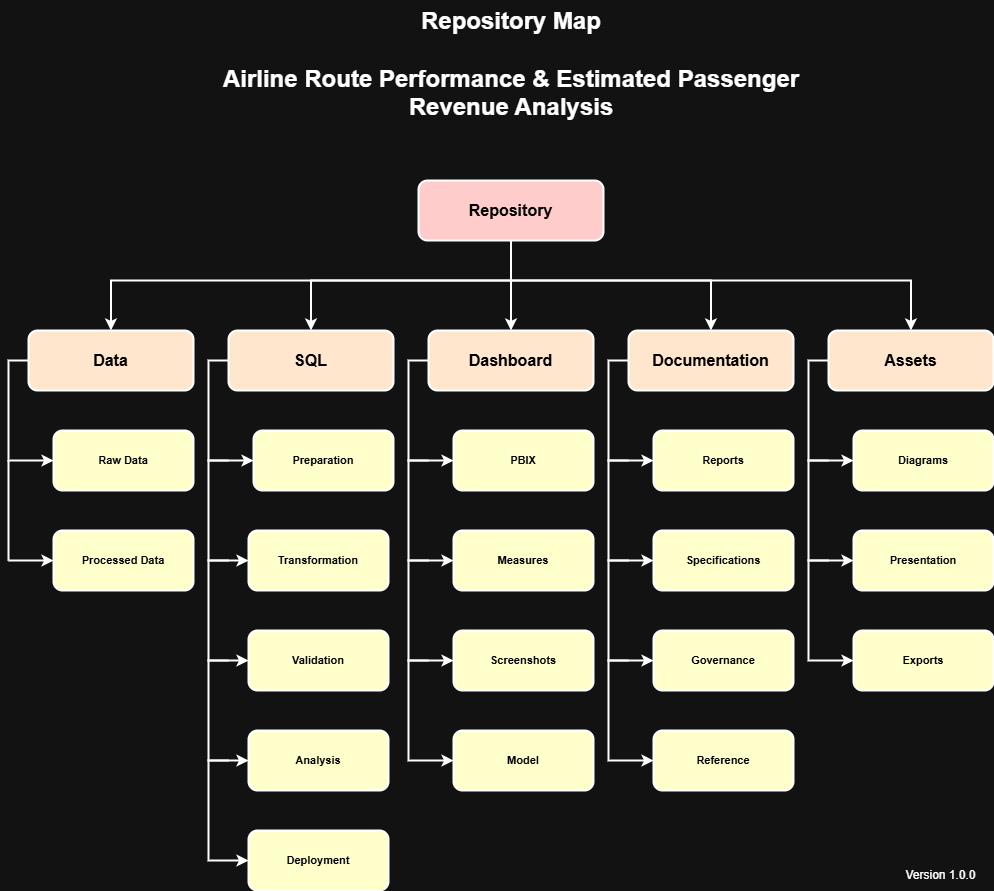

The diagram above was exported from draw.io. Its source (the exported page's mxGraphModel, read from the mxfile embedded in the PNG):
<mxGraphModel dx="1407" dy="2053" grid="1" gridSize="10" guides="1" tooltips="1" connect="1" arrows="1" fold="1" page="1" pageScale="1" pageWidth="850" pageHeight="1100" math="0" shadow="0">
  <root>
    <mxCell id="0" />
    <mxCell id="1" parent="0" />
    <mxCell id="DDiuTdhhdvMpus2I8tTm-62" edge="1" parent="1" source="DDiuTdhhdvMpus2I8tTm-1" style="edgeStyle=orthogonalEdgeStyle;rounded=0;orthogonalLoop=1;jettySize=auto;html=1;strokeWidth=2;fontColor=light-dark(#000000,#000000);" target="DDiuTdhhdvMpus2I8tTm-3">
      <mxGeometry relative="1" as="geometry">
        <Array as="points">
          <mxPoint x="522.5" y="150" />
          <mxPoint x="122.5" y="150" />
        </Array>
      </mxGeometry>
    </mxCell>
    <mxCell id="DDiuTdhhdvMpus2I8tTm-63" edge="1" parent="1" source="DDiuTdhhdvMpus2I8tTm-1" style="edgeStyle=orthogonalEdgeStyle;rounded=0;orthogonalLoop=1;jettySize=auto;html=1;entryX=0.5;entryY=0;entryDx=0;entryDy=0;strokeWidth=2;fontColor=light-dark(#000000,#000000);" target="DDiuTdhhdvMpus2I8tTm-4">
      <mxGeometry relative="1" as="geometry">
        <Array as="points">
          <mxPoint x="522.5" y="150" />
          <mxPoint x="322.5" y="150" />
        </Array>
      </mxGeometry>
    </mxCell>
    <mxCell id="DDiuTdhhdvMpus2I8tTm-64" edge="1" parent="1" source="DDiuTdhhdvMpus2I8tTm-1" style="edgeStyle=orthogonalEdgeStyle;rounded=0;orthogonalLoop=1;jettySize=auto;html=1;entryX=0.5;entryY=0;entryDx=0;entryDy=0;strokeWidth=2;fontColor=light-dark(#000000,#000000);" target="DDiuTdhhdvMpus2I8tTm-5">
      <mxGeometry relative="1" as="geometry" />
    </mxCell>
    <mxCell id="DDiuTdhhdvMpus2I8tTm-65" edge="1" parent="1" source="DDiuTdhhdvMpus2I8tTm-1" style="edgeStyle=orthogonalEdgeStyle;rounded=0;orthogonalLoop=1;jettySize=auto;html=1;strokeWidth=2;fontColor=light-dark(#000000,#000000);" target="DDiuTdhhdvMpus2I8tTm-37">
      <mxGeometry relative="1" as="geometry">
        <Array as="points">
          <mxPoint x="522.5" y="150" />
          <mxPoint x="722.5" y="150" />
        </Array>
      </mxGeometry>
    </mxCell>
    <mxCell id="DDiuTdhhdvMpus2I8tTm-66" edge="1" parent="1" source="DDiuTdhhdvMpus2I8tTm-1" style="edgeStyle=orthogonalEdgeStyle;rounded=0;orthogonalLoop=1;jettySize=auto;html=1;strokeWidth=2;fontColor=light-dark(#000000,#000000);" target="DDiuTdhhdvMpus2I8tTm-47">
      <mxGeometry relative="1" as="geometry">
        <Array as="points">
          <mxPoint x="522.5" y="150" />
          <mxPoint x="922.5" y="150" />
        </Array>
      </mxGeometry>
    </mxCell>
    <mxCell id="DDiuTdhhdvMpus2I8tTm-1" parent="1" style="rounded=1;whiteSpace=wrap;html=1;strokeWidth=2;fontSize=16;fontStyle=1;fontColor=light-dark(#000000,#000000);fillColor=light-dark(#FFFFFF,#FFCCCC);" value="&lt;font&gt;&lt;span&gt;Repository&lt;/span&gt;&lt;/font&gt;" vertex="1">
      <mxGeometry height="60" width="185" x="430" y="50" as="geometry" />
    </mxCell>
    <mxCell id="DDiuTdhhdvMpus2I8tTm-7" edge="1" parent="1" source="DDiuTdhhdvMpus2I8tTm-3" style="edgeStyle=orthogonalEdgeStyle;rounded=0;orthogonalLoop=1;jettySize=auto;html=1;entryX=0;entryY=0.5;entryDx=0;entryDy=0;strokeWidth=2;fontColor=light-dark(#000000,#000000);" target="DDiuTdhhdvMpus2I8tTm-6">
      <mxGeometry relative="1" as="geometry">
        <Array as="points">
          <mxPoint x="20" y="230.03" />
          <mxPoint x="20" y="330.03" />
        </Array>
      </mxGeometry>
    </mxCell>
    <mxCell id="DDiuTdhhdvMpus2I8tTm-3" parent="1" style="rounded=1;whiteSpace=wrap;html=1;strokeWidth=2;fontColor=light-dark(#000000,#000000);fillColor=light-dark(#FFFFFF,#FFE6CC);" value="&lt;font style=&quot;font-size: 16px;&quot;&gt;&lt;b&gt;Data&lt;/b&gt;&lt;/font&gt;" vertex="1">
      <mxGeometry height="60" width="165" x="40" y="200" as="geometry" />
    </mxCell>
    <mxCell id="DDiuTdhhdvMpus2I8tTm-20" edge="1" parent="1" source="DDiuTdhhdvMpus2I8tTm-4" style="edgeStyle=orthogonalEdgeStyle;rounded=0;orthogonalLoop=1;jettySize=auto;html=1;entryX=0;entryY=0.5;entryDx=0;entryDy=0;strokeWidth=2;fontColor=light-dark(#000000,#000000);" target="DDiuTdhhdvMpus2I8tTm-19">
      <mxGeometry relative="1" as="geometry">
        <Array as="points">
          <mxPoint x="220" y="230.03" />
          <mxPoint x="220" y="330.03" />
        </Array>
      </mxGeometry>
    </mxCell>
    <mxCell id="DDiuTdhhdvMpus2I8tTm-4" parent="1" style="rounded=1;whiteSpace=wrap;html=1;strokeWidth=2;fontColor=light-dark(#000000,#000000);fillColor=light-dark(#FFFFFF,#FFE6CC);" value="&lt;font style=&quot;font-size: 16px;&quot;&gt;&lt;b&gt;SQL&lt;/b&gt;&lt;/font&gt;" vertex="1">
      <mxGeometry height="60" width="165" x="240" y="200" as="geometry" />
    </mxCell>
    <mxCell id="DDiuTdhhdvMpus2I8tTm-5" parent="1" style="rounded=1;whiteSpace=wrap;html=1;strokeWidth=2;fontColor=light-dark(#000000,#000000);fillColor=light-dark(#FFFFFF,#FFE6CC);" value="&lt;font style=&quot;font-size: 16px;&quot;&gt;&lt;b&gt;Dashboard&lt;/b&gt;&lt;/font&gt;" vertex="1">
      <mxGeometry height="60" width="165" x="440" y="200" as="geometry" />
    </mxCell>
    <mxCell id="DDiuTdhhdvMpus2I8tTm-6" parent="1" style="rounded=1;whiteSpace=wrap;html=1;strokeWidth=2;fontSize=11;fontColor=light-dark(#000000,#000000);fillColor=light-dark(#FFFFFF,#FFFFCC);" value="&lt;font&gt;&lt;b&gt;Raw Data&lt;/b&gt;&lt;/font&gt;" vertex="1">
      <mxGeometry height="60" width="140" x="65" y="300" as="geometry" />
    </mxCell>
    <mxCell id="DDiuTdhhdvMpus2I8tTm-9" parent="1" style="rounded=1;whiteSpace=wrap;html=1;strokeWidth=2;fontSize=11;fontColor=light-dark(#000000,#000000);fillColor=light-dark(#FFFFFF,#FFFFCC);" value="&lt;font&gt;&lt;b&gt;Processed Data&lt;/b&gt;&lt;/font&gt;" vertex="1">
      <mxGeometry height="60" width="140" x="65" y="400" as="geometry" />
    </mxCell>
    <mxCell id="DDiuTdhhdvMpus2I8tTm-14" edge="1" parent="1" style="endArrow=none;html=1;rounded=0;strokeWidth=2;fontColor=light-dark(#000000,#000000);" value="">
      <mxGeometry height="50" relative="1" width="50" as="geometry">
        <mxPoint x="20" y="430" as="sourcePoint" />
        <mxPoint x="20" y="330" as="targetPoint" />
      </mxGeometry>
    </mxCell>
    <mxCell id="DDiuTdhhdvMpus2I8tTm-15" edge="1" parent="1" style="endArrow=classic;html=1;rounded=0;entryX=0;entryY=0.5;entryDx=0;entryDy=0;endFill=1;strokeWidth=2;fontColor=light-dark(#000000,#000000);" target="DDiuTdhhdvMpus2I8tTm-9" value="">
      <mxGeometry height="50" relative="1" width="50" as="geometry">
        <mxPoint x="20" y="430" as="sourcePoint" />
        <mxPoint x="70" y="460" as="targetPoint" />
      </mxGeometry>
    </mxCell>
    <mxCell id="DDiuTdhhdvMpus2I8tTm-19" parent="1" style="rounded=1;whiteSpace=wrap;html=1;strokeWidth=2;fontSize=11;fontColor=light-dark(#000000,#000000);fillColor=light-dark(#FFFFFF,#FFFFCC);" value="&lt;font&gt;&lt;b&gt;Preparation&lt;/b&gt;&lt;/font&gt;" vertex="1">
      <mxGeometry height="60" width="140" x="265" y="300" as="geometry" />
    </mxCell>
    <mxCell id="DDiuTdhhdvMpus2I8tTm-21" parent="1" style="rounded=1;whiteSpace=wrap;html=1;strokeWidth=2;fontSize=11;fontColor=light-dark(#000000,#000000);fillColor=light-dark(#FFFFFF,#FFFFCC);" value="&lt;font&gt;&lt;b&gt;Transformation&lt;/b&gt;&lt;/font&gt;" vertex="1">
      <mxGeometry height="60" width="140" x="260" y="400" as="geometry" />
    </mxCell>
    <mxCell id="DDiuTdhhdvMpus2I8tTm-22" parent="1" style="rounded=1;whiteSpace=wrap;html=1;strokeWidth=2;fontSize=11;fontColor=light-dark(#000000,#000000);fillColor=light-dark(#FFFFFF,#FFFFCC);" value="&lt;font&gt;&lt;b&gt;Validation&lt;/b&gt;&lt;/font&gt;" vertex="1">
      <mxGeometry height="60" width="140" x="260" y="500" as="geometry" />
    </mxCell>
    <mxCell id="DDiuTdhhdvMpus2I8tTm-23" parent="1" style="rounded=1;whiteSpace=wrap;html=1;strokeWidth=2;fontSize=11;fontColor=light-dark(#000000,#000000);fillColor=light-dark(#FFFFFF,#FFFFCC);" value="&lt;font&gt;&lt;b&gt;Analysis&lt;/b&gt;&lt;/font&gt;" vertex="1">
      <mxGeometry height="60" width="140" x="260" y="600" as="geometry" />
    </mxCell>
    <mxCell id="DDiuTdhhdvMpus2I8tTm-24" parent="1" style="rounded=1;whiteSpace=wrap;html=1;strokeWidth=2;fontSize=11;fontColor=light-dark(#000000,#000000);fillColor=light-dark(#FFFFFF,#FFFFCC);" value="&lt;font&gt;&lt;b&gt;Deployment&lt;/b&gt;&lt;/font&gt;" vertex="1">
      <mxGeometry height="60" width="140" x="260" y="700" as="geometry" />
    </mxCell>
    <mxCell id="DDiuTdhhdvMpus2I8tTm-25" edge="1" parent="1" style="edgeStyle=orthogonalEdgeStyle;rounded=0;orthogonalLoop=1;jettySize=auto;html=1;strokeWidth=2;fontColor=light-dark(#000000,#000000);">
      <mxGeometry relative="1" as="geometry">
        <Array as="points">
          <mxPoint x="220" y="330.03" />
          <mxPoint x="220" y="430.03" />
        </Array>
        <mxPoint x="240" y="330" as="sourcePoint" />
        <mxPoint x="260" y="430" as="targetPoint" />
      </mxGeometry>
    </mxCell>
    <mxCell id="DDiuTdhhdvMpus2I8tTm-26" edge="1" parent="1" style="edgeStyle=orthogonalEdgeStyle;rounded=0;orthogonalLoop=1;jettySize=auto;html=1;strokeWidth=2;fontColor=light-dark(#000000,#000000);">
      <mxGeometry relative="1" as="geometry">
        <Array as="points">
          <mxPoint x="220" y="430.03" />
          <mxPoint x="220" y="530.03" />
        </Array>
        <mxPoint x="240" y="430" as="sourcePoint" />
        <mxPoint x="260" y="530" as="targetPoint" />
      </mxGeometry>
    </mxCell>
    <mxCell id="DDiuTdhhdvMpus2I8tTm-27" edge="1" parent="1" style="edgeStyle=orthogonalEdgeStyle;rounded=0;orthogonalLoop=1;jettySize=auto;html=1;strokeWidth=2;fontColor=light-dark(#000000,#000000);">
      <mxGeometry relative="1" as="geometry">
        <Array as="points">
          <mxPoint x="220" y="530.03" />
          <mxPoint x="220" y="630.03" />
        </Array>
        <mxPoint x="240" y="530" as="sourcePoint" />
        <mxPoint x="260" y="630" as="targetPoint" />
      </mxGeometry>
    </mxCell>
    <mxCell id="DDiuTdhhdvMpus2I8tTm-28" edge="1" parent="1" style="edgeStyle=orthogonalEdgeStyle;rounded=0;orthogonalLoop=1;jettySize=auto;html=1;strokeWidth=2;fontColor=light-dark(#000000,#000000);">
      <mxGeometry relative="1" as="geometry">
        <Array as="points">
          <mxPoint x="220" y="630.03" />
          <mxPoint x="220" y="730.03" />
        </Array>
        <mxPoint x="240" y="630" as="sourcePoint" />
        <mxPoint x="260" y="730" as="targetPoint" />
      </mxGeometry>
    </mxCell>
    <mxCell id="DDiuTdhhdvMpus2I8tTm-29" edge="1" parent="1" style="edgeStyle=orthogonalEdgeStyle;rounded=0;orthogonalLoop=1;jettySize=auto;html=1;entryX=0;entryY=0.5;entryDx=0;entryDy=0;strokeWidth=2;fontColor=light-dark(#000000,#000000);" target="DDiuTdhhdvMpus2I8tTm-30">
      <mxGeometry relative="1" as="geometry">
        <Array as="points">
          <mxPoint x="420" y="230.02999999999997" />
          <mxPoint x="420" y="330.03" />
        </Array>
        <mxPoint x="440" y="230" as="sourcePoint" />
      </mxGeometry>
    </mxCell>
    <mxCell id="DDiuTdhhdvMpus2I8tTm-30" parent="1" style="rounded=1;whiteSpace=wrap;html=1;strokeWidth=2;fontSize=11;fontColor=light-dark(#000000,#000000);fillColor=light-dark(#FFFFFF,#FFFFCC);" value="&lt;font&gt;&lt;b&gt;PBIX&lt;/b&gt;&lt;/font&gt;" vertex="1">
      <mxGeometry height="60" width="140" x="465" y="300" as="geometry" />
    </mxCell>
    <mxCell id="DDiuTdhhdvMpus2I8tTm-31" edge="1" parent="1" style="edgeStyle=orthogonalEdgeStyle;rounded=0;orthogonalLoop=1;jettySize=auto;html=1;entryX=0;entryY=0.5;entryDx=0;entryDy=0;strokeWidth=2;fontColor=light-dark(#000000,#000000);" target="DDiuTdhhdvMpus2I8tTm-32">
      <mxGeometry relative="1" as="geometry">
        <Array as="points">
          <mxPoint x="420" y="330.03" />
          <mxPoint x="420" y="430.03" />
        </Array>
        <mxPoint x="440" y="330" as="sourcePoint" />
      </mxGeometry>
    </mxCell>
    <mxCell id="DDiuTdhhdvMpus2I8tTm-32" parent="1" style="rounded=1;whiteSpace=wrap;html=1;strokeWidth=2;fontSize=11;fontColor=light-dark(#000000,#000000);fillColor=light-dark(#FFFFFF,#FFFFCC);" value="&lt;b&gt;Measures&lt;/b&gt;" vertex="1">
      <mxGeometry height="60" width="140" x="465" y="400" as="geometry" />
    </mxCell>
    <mxCell id="DDiuTdhhdvMpus2I8tTm-33" edge="1" parent="1" style="edgeStyle=orthogonalEdgeStyle;rounded=0;orthogonalLoop=1;jettySize=auto;html=1;entryX=0;entryY=0.5;entryDx=0;entryDy=0;strokeWidth=2;fontColor=light-dark(#000000,#000000);" target="DDiuTdhhdvMpus2I8tTm-34">
      <mxGeometry relative="1" as="geometry">
        <Array as="points">
          <mxPoint x="420" y="430.03" />
          <mxPoint x="420" y="530.03" />
        </Array>
        <mxPoint x="440" y="430" as="sourcePoint" />
      </mxGeometry>
    </mxCell>
    <mxCell id="DDiuTdhhdvMpus2I8tTm-34" parent="1" style="rounded=1;whiteSpace=wrap;html=1;strokeWidth=2;fontSize=11;fontColor=light-dark(#000000,#000000);fillColor=light-dark(#FFFFFF,#FFFFCC);" value="&lt;font&gt;&lt;b&gt;Screenshots&lt;/b&gt;&lt;/font&gt;" vertex="1">
      <mxGeometry height="60" width="140" x="465" y="500" as="geometry" />
    </mxCell>
    <mxCell id="DDiuTdhhdvMpus2I8tTm-35" edge="1" parent="1" style="edgeStyle=orthogonalEdgeStyle;rounded=0;orthogonalLoop=1;jettySize=auto;html=1;entryX=0;entryY=0.5;entryDx=0;entryDy=0;strokeWidth=2;fontColor=light-dark(#000000,#000000);" target="DDiuTdhhdvMpus2I8tTm-36">
      <mxGeometry relative="1" as="geometry">
        <Array as="points">
          <mxPoint x="420" y="530.03" />
          <mxPoint x="420" y="630.03" />
        </Array>
        <mxPoint x="440" y="530" as="sourcePoint" />
      </mxGeometry>
    </mxCell>
    <mxCell id="DDiuTdhhdvMpus2I8tTm-36" parent="1" style="rounded=1;whiteSpace=wrap;html=1;strokeWidth=2;fontSize=11;fontColor=light-dark(#000000,#000000);fillColor=light-dark(#FFFFFF,#FFFFCC);" value="&lt;font&gt;&lt;b&gt;Model&lt;/b&gt;&lt;/font&gt;" vertex="1">
      <mxGeometry height="60" width="140" x="465" y="600" as="geometry" />
    </mxCell>
    <mxCell id="DDiuTdhhdvMpus2I8tTm-37" parent="1" style="rounded=1;whiteSpace=wrap;html=1;strokeWidth=2;fontColor=light-dark(#000000,#000000);fillColor=light-dark(#FFFFFF,#FFE6CC);" value="&lt;font style=&quot;font-size: 16px;&quot;&gt;&lt;b&gt;Documentation&lt;/b&gt;&lt;/font&gt;" vertex="1">
      <mxGeometry height="60" width="165" x="640" y="200" as="geometry" />
    </mxCell>
    <mxCell id="DDiuTdhhdvMpus2I8tTm-38" edge="1" parent="1" style="edgeStyle=orthogonalEdgeStyle;rounded=0;orthogonalLoop=1;jettySize=auto;html=1;entryX=0;entryY=0.5;entryDx=0;entryDy=0;strokeWidth=2;fontColor=light-dark(#000000,#000000);" target="DDiuTdhhdvMpus2I8tTm-39">
      <mxGeometry relative="1" as="geometry">
        <Array as="points">
          <mxPoint x="620" y="230.02999999999997" />
          <mxPoint x="620" y="330.03" />
        </Array>
        <mxPoint x="640" y="230" as="sourcePoint" />
      </mxGeometry>
    </mxCell>
    <mxCell id="DDiuTdhhdvMpus2I8tTm-39" parent="1" style="rounded=1;whiteSpace=wrap;html=1;strokeWidth=2;fontSize=11;fontColor=light-dark(#000000,#000000);fillColor=light-dark(#FFFFFF,#FFFFCC);" value="&lt;font&gt;&lt;b&gt;Reports&lt;/b&gt;&lt;/font&gt;" vertex="1">
      <mxGeometry height="60" width="140" x="665" y="300" as="geometry" />
    </mxCell>
    <mxCell id="DDiuTdhhdvMpus2I8tTm-40" edge="1" parent="1" style="edgeStyle=orthogonalEdgeStyle;rounded=0;orthogonalLoop=1;jettySize=auto;html=1;entryX=0;entryY=0.5;entryDx=0;entryDy=0;strokeWidth=2;fontColor=light-dark(#000000,#000000);" target="DDiuTdhhdvMpus2I8tTm-41">
      <mxGeometry relative="1" as="geometry">
        <Array as="points">
          <mxPoint x="620" y="330.03" />
          <mxPoint x="620" y="430.03" />
        </Array>
        <mxPoint x="640" y="330" as="sourcePoint" />
      </mxGeometry>
    </mxCell>
    <mxCell id="DDiuTdhhdvMpus2I8tTm-41" parent="1" style="rounded=1;whiteSpace=wrap;html=1;strokeWidth=2;fontSize=11;fontColor=light-dark(#000000,#000000);fillColor=light-dark(#FFFFFF,#FFFFCC);" value="&lt;b&gt;Specifications&lt;/b&gt;" vertex="1">
      <mxGeometry height="60" width="140" x="665" y="400" as="geometry" />
    </mxCell>
    <mxCell id="DDiuTdhhdvMpus2I8tTm-42" edge="1" parent="1" style="edgeStyle=orthogonalEdgeStyle;rounded=0;orthogonalLoop=1;jettySize=auto;html=1;entryX=0;entryY=0.5;entryDx=0;entryDy=0;strokeWidth=2;fontColor=light-dark(#000000,#000000);" target="DDiuTdhhdvMpus2I8tTm-43">
      <mxGeometry relative="1" as="geometry">
        <Array as="points">
          <mxPoint x="620" y="430.03" />
          <mxPoint x="620" y="530.03" />
        </Array>
        <mxPoint x="640" y="430" as="sourcePoint" />
      </mxGeometry>
    </mxCell>
    <mxCell id="DDiuTdhhdvMpus2I8tTm-43" parent="1" style="rounded=1;whiteSpace=wrap;html=1;strokeWidth=2;fontSize=11;fontColor=light-dark(#000000,#000000);fillColor=light-dark(#FFFFFF,#FFFFCC);" value="&lt;font&gt;&lt;b&gt;Governance&lt;/b&gt;&lt;/font&gt;" vertex="1">
      <mxGeometry height="60" width="140" x="665" y="500" as="geometry" />
    </mxCell>
    <mxCell id="DDiuTdhhdvMpus2I8tTm-44" edge="1" parent="1" style="edgeStyle=orthogonalEdgeStyle;rounded=0;orthogonalLoop=1;jettySize=auto;html=1;entryX=0;entryY=0.5;entryDx=0;entryDy=0;strokeWidth=2;fontColor=light-dark(#000000,#000000);" target="DDiuTdhhdvMpus2I8tTm-45">
      <mxGeometry relative="1" as="geometry">
        <Array as="points">
          <mxPoint x="620" y="530.03" />
          <mxPoint x="620" y="630.03" />
        </Array>
        <mxPoint x="640" y="530" as="sourcePoint" />
      </mxGeometry>
    </mxCell>
    <mxCell id="DDiuTdhhdvMpus2I8tTm-45" parent="1" style="rounded=1;whiteSpace=wrap;html=1;strokeWidth=2;fontSize=11;fontColor=light-dark(#000000,#000000);fillColor=light-dark(#FFFFFF,#FFFFCC);" value="&lt;font&gt;&lt;b&gt;Reference&lt;/b&gt;&lt;/font&gt;" vertex="1">
      <mxGeometry height="60" width="140" x="665" y="600" as="geometry" />
    </mxCell>
    <mxCell id="DDiuTdhhdvMpus2I8tTm-47" parent="1" style="rounded=1;whiteSpace=wrap;html=1;strokeWidth=2;fontColor=light-dark(#000000,#000000);fillColor=light-dark(#FFFFFF,#FFE6CC);" value="&lt;font style=&quot;font-size: 16px;&quot;&gt;&lt;b&gt;Assets&lt;/b&gt;&lt;/font&gt;" vertex="1">
      <mxGeometry height="60" width="165" x="840" y="200" as="geometry" />
    </mxCell>
    <mxCell id="DDiuTdhhdvMpus2I8tTm-48" edge="1" parent="1" style="edgeStyle=orthogonalEdgeStyle;rounded=0;orthogonalLoop=1;jettySize=auto;html=1;entryX=0;entryY=0.5;entryDx=0;entryDy=0;strokeWidth=2;fontColor=light-dark(#000000,#000000);" target="DDiuTdhhdvMpus2I8tTm-49">
      <mxGeometry relative="1" as="geometry">
        <Array as="points">
          <mxPoint x="820" y="230.02999999999997" />
          <mxPoint x="820" y="330.03" />
        </Array>
        <mxPoint x="840" y="230" as="sourcePoint" />
      </mxGeometry>
    </mxCell>
    <mxCell id="DDiuTdhhdvMpus2I8tTm-49" parent="1" style="rounded=1;whiteSpace=wrap;html=1;strokeWidth=2;fontSize=11;fontColor=light-dark(#000000,#000000);fillColor=light-dark(#FFFFFF,#FFFFCC);" value="&lt;font&gt;&lt;b&gt;Diagrams&lt;/b&gt;&lt;/font&gt;" vertex="1">
      <mxGeometry height="60" width="140" x="865" y="300" as="geometry" />
    </mxCell>
    <mxCell id="DDiuTdhhdvMpus2I8tTm-50" edge="1" parent="1" style="edgeStyle=orthogonalEdgeStyle;rounded=0;orthogonalLoop=1;jettySize=auto;html=1;entryX=0;entryY=0.5;entryDx=0;entryDy=0;strokeWidth=2;fontColor=light-dark(#000000,#000000);" target="DDiuTdhhdvMpus2I8tTm-51">
      <mxGeometry relative="1" as="geometry">
        <Array as="points">
          <mxPoint x="820" y="330.03" />
          <mxPoint x="820" y="430.03" />
        </Array>
        <mxPoint x="840" y="330" as="sourcePoint" />
      </mxGeometry>
    </mxCell>
    <mxCell id="DDiuTdhhdvMpus2I8tTm-51" parent="1" style="rounded=1;whiteSpace=wrap;html=1;strokeWidth=2;fontSize=11;fontColor=light-dark(#000000,#000000);fillColor=light-dark(#FFFFFF,#FFFFCC);" value="&lt;b&gt;Presentation&lt;/b&gt;" vertex="1">
      <mxGeometry height="60" width="140" x="865" y="400" as="geometry" />
    </mxCell>
    <mxCell id="DDiuTdhhdvMpus2I8tTm-52" edge="1" parent="1" style="edgeStyle=orthogonalEdgeStyle;rounded=0;orthogonalLoop=1;jettySize=auto;html=1;entryX=0;entryY=0.5;entryDx=0;entryDy=0;strokeWidth=2;fontColor=light-dark(#000000,#000000);" target="DDiuTdhhdvMpus2I8tTm-53">
      <mxGeometry relative="1" as="geometry">
        <Array as="points">
          <mxPoint x="820" y="430.03" />
          <mxPoint x="820" y="530.03" />
        </Array>
        <mxPoint x="840" y="430" as="sourcePoint" />
      </mxGeometry>
    </mxCell>
    <mxCell id="DDiuTdhhdvMpus2I8tTm-53" parent="1" style="rounded=1;whiteSpace=wrap;html=1;strokeWidth=2;fontSize=11;fontColor=light-dark(#000000,#000000);fillColor=light-dark(#FFFFFF,#FFFFCC);" value="&lt;font&gt;&lt;b&gt;Exports&lt;/b&gt;&lt;/font&gt;" vertex="1">
      <mxGeometry height="60" width="140" x="865" y="500" as="geometry" />
    </mxCell>
    <mxCell id="DDiuTdhhdvMpus2I8tTm-67" parent="1" style="text;html=1;whiteSpace=wrap;overflow=hidden;rounded=0;align=center;" value="&lt;h1 style=&quot;margin-top: 0px;&quot;&gt;Repository Map&lt;br&gt;&lt;br&gt;Airline Route Performance &amp;amp; Estimated Passenger Revenue Analysis&lt;/h1&gt;" vertex="1">
      <mxGeometry height="120" width="609.57" x="217.72000000000003" y="-130" as="geometry" />
    </mxCell>
    <mxCell id="DDiuTdhhdvMpus2I8tTm-69" parent="1" style="text;html=1;whiteSpace=wrap;strokeColor=none;fillColor=none;align=center;verticalAlign=middle;rounded=0;" value="Version 1.0.0" vertex="1">
      <mxGeometry height="30" width="105" x="900" y="730" as="geometry" />
    </mxCell>
  </root>
</mxGraphModel>